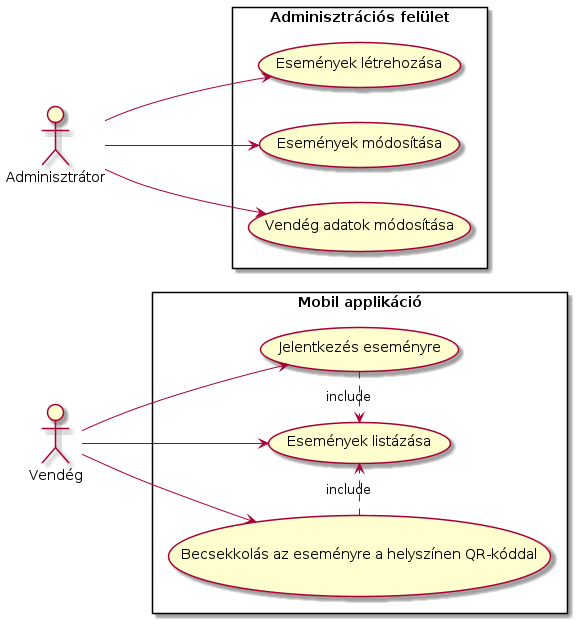

The diagram above was rendered by PlantUML. Its source (embedded in the PNG):
@startuml
left to right direction

actor admin as "Adminisztrátor"
actor guest as "Vendég"

rectangle "Adminisztrációs felület" {
  (createEvent) as "Események létrehozása"
  (modifyEvent) as "Események módosítása"
  (modifyGuestData) as "Vendég adatok módosítása"

  admin --> createEvent
  admin --> modifyEvent
  admin --> modifyGuestData
}

rectangle "Mobil applikáció" {
  (listEvents) as "Események listázása"
  (registerForEvent) as "Jelentkezés eseményre"
  (checkinToEvent) as "Becsekkolás az eseményre a helyszínen QR-kóddal"

  guest --> listEvents
  guest --> registerForEvent
  guest --> checkinToEvent
  
  registerForEvent .> listEvents : include
  checkinToEvent .> listEvents : include
}
@enduml